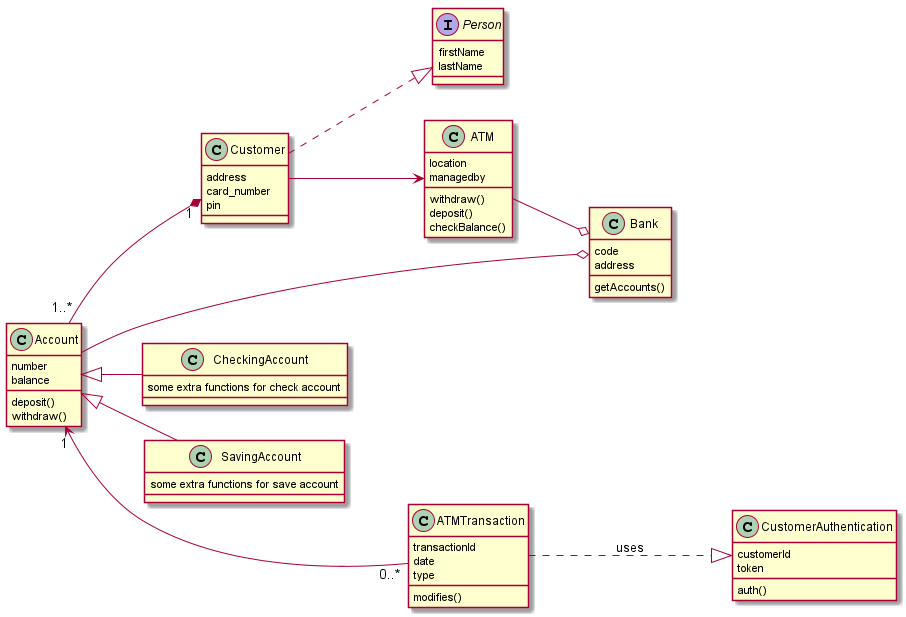

The diagram above was rendered by PlantUML. Its source (embedded in the PNG):
@startuml scenario_uml
left to right direction

class Account{
    number
    balance
    deposit()
    withdraw()
}

class Customer{
    address
    card_number
    pin
}

interface Person{
    firstName
    lastName
}

class ATM{
    location
    managedby
    withdraw()
    deposit()
    checkBalance()
}

class Bank{
    code
    address
    getAccounts()
}

class CheckingAccount{
    some extra functions for check account
}

class SavingAccount{
    some extra functions for save account
}

class ATMTransaction{
    transactionId
    date
    type
    modifies()
}

class CustomerAuthentication{
    customerId
    token
    auth()
}

Customer ..|> Person
Account "1..*" --* "1" Customer
Customer --> ATM
ATM --o Bank
Account --o Bank
Account <|-- CheckingAccount
Account <|-- SavingAccount
Account "1" <--- "0..*" ATMTransaction
ATMTransaction ...|> CustomerAuthentication : uses


@enduml